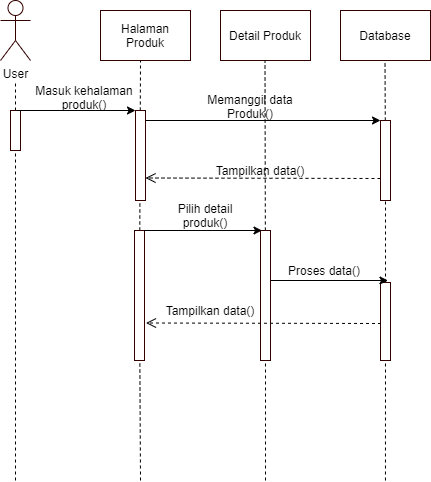

The diagram above was exported from draw.io. Its source (the exported page's mxGraphModel, read from the mxfile embedded in the PNG):
<mxGraphModel dx="1038" dy="523" grid="1" gridSize="10" guides="1" tooltips="1" connect="1" arrows="1" fold="1" page="1" pageScale="1" pageWidth="827" pageHeight="1169" math="0" shadow="0">
  <root>
    <mxCell id="0" />
    <mxCell id="1" parent="0" />
    <mxCell id="ZHUhwsxuq3rnonvQ1H8C-37" value="User" style="shape=umlActor;verticalLabelPosition=bottom;verticalAlign=top;html=1;outlineConnect=0;strokeColor=#330000;" vertex="1" parent="1">
      <mxGeometry x="90" y="40" width="30" height="60" as="geometry" />
    </mxCell>
    <mxCell id="ZHUhwsxuq3rnonvQ1H8C-38" value="" style="endArrow=none;dashed=1;html=1;" edge="1" parent="1" source="ZHUhwsxuq3rnonvQ1H8C-45">
      <mxGeometry width="50" height="50" relative="1" as="geometry">
        <mxPoint x="105" y="471" as="sourcePoint" />
        <mxPoint x="105" y="121" as="targetPoint" />
      </mxGeometry>
    </mxCell>
    <mxCell id="ZHUhwsxuq3rnonvQ1H8C-39" value="Halaman Produk" style="rounded=0;whiteSpace=wrap;html=1;strokeColor=#330000;" vertex="1" parent="1">
      <mxGeometry x="190" y="50" width="90" height="50" as="geometry" />
    </mxCell>
    <mxCell id="ZHUhwsxuq3rnonvQ1H8C-40" value="Detail Produk" style="rounded=0;whiteSpace=wrap;html=1;strokeColor=#330000;" vertex="1" parent="1">
      <mxGeometry x="310" y="50" width="90" height="50" as="geometry" />
    </mxCell>
    <mxCell id="ZHUhwsxuq3rnonvQ1H8C-41" value="Database" style="rounded=0;whiteSpace=wrap;html=1;strokeColor=#330000;" vertex="1" parent="1">
      <mxGeometry x="430" y="50" width="90" height="50" as="geometry" />
    </mxCell>
    <mxCell id="ZHUhwsxuq3rnonvQ1H8C-42" value="" style="endArrow=none;dashed=1;html=1;" edge="1" parent="1" source="ZHUhwsxuq3rnonvQ1H8C-87">
      <mxGeometry width="50" height="50" relative="1" as="geometry">
        <mxPoint x="230" y="520" as="sourcePoint" />
        <mxPoint x="230" y="100" as="targetPoint" />
      </mxGeometry>
    </mxCell>
    <mxCell id="ZHUhwsxuq3rnonvQ1H8C-43" value="" style="endArrow=none;dashed=1;html=1;" edge="1" parent="1" source="ZHUhwsxuq3rnonvQ1H8C-90">
      <mxGeometry width="50" height="50" relative="1" as="geometry">
        <mxPoint x="354.93181818181824" y="480" as="sourcePoint" />
        <mxPoint x="354.5" y="100" as="targetPoint" />
      </mxGeometry>
    </mxCell>
    <mxCell id="ZHUhwsxuq3rnonvQ1H8C-44" value="" style="endArrow=none;dashed=1;html=1;" edge="1" parent="1" source="ZHUhwsxuq3rnonvQ1H8C-81">
      <mxGeometry width="50" height="50" relative="1" as="geometry">
        <mxPoint x="474.9565217391305" y="520" as="sourcePoint" />
        <mxPoint x="474.5" y="100" as="targetPoint" />
      </mxGeometry>
    </mxCell>
    <mxCell id="ZHUhwsxuq3rnonvQ1H8C-45" value="" style="rounded=0;whiteSpace=wrap;html=1;strokeColor=#330000;" vertex="1" parent="1">
      <mxGeometry x="100" y="150" width="10" height="40" as="geometry" />
    </mxCell>
    <mxCell id="ZHUhwsxuq3rnonvQ1H8C-46" value="" style="endArrow=none;dashed=1;html=1;" edge="1" parent="1" target="ZHUhwsxuq3rnonvQ1H8C-45">
      <mxGeometry width="50" height="50" relative="1" as="geometry">
        <mxPoint x="105" y="520" as="sourcePoint" />
        <mxPoint x="105" y="121" as="targetPoint" />
      </mxGeometry>
    </mxCell>
    <mxCell id="ZHUhwsxuq3rnonvQ1H8C-47" value="" style="rounded=0;whiteSpace=wrap;html=1;strokeColor=#330000;" vertex="1" parent="1">
      <mxGeometry x="225" y="150" width="10" height="90" as="geometry" />
    </mxCell>
    <mxCell id="ZHUhwsxuq3rnonvQ1H8C-49" value="" style="endArrow=classic;html=1;exitX=0.75;exitY=0;exitDx=0;exitDy=0;entryX=0;entryY=0;entryDx=0;entryDy=0;" edge="1" parent="1" source="ZHUhwsxuq3rnonvQ1H8C-45" target="ZHUhwsxuq3rnonvQ1H8C-47">
      <mxGeometry width="50" height="50" relative="1" as="geometry">
        <mxPoint x="390" y="250" as="sourcePoint" />
        <mxPoint x="440" y="200" as="targetPoint" />
      </mxGeometry>
    </mxCell>
    <mxCell id="ZHUhwsxuq3rnonvQ1H8C-50" value="Masuk kehalaman&lt;br&gt;produk()" style="text;html=1;strokeColor=none;fillColor=none;align=center;verticalAlign=middle;whiteSpace=wrap;rounded=0;" vertex="1" parent="1">
      <mxGeometry x="124" y="127" width="100" height="20" as="geometry" />
    </mxCell>
    <mxCell id="ZHUhwsxuq3rnonvQ1H8C-81" value="" style="rounded=0;whiteSpace=wrap;html=1;strokeColor=#330000;" vertex="1" parent="1">
      <mxGeometry x="470" y="160" width="10" height="80" as="geometry" />
    </mxCell>
    <mxCell id="ZHUhwsxuq3rnonvQ1H8C-82" value="" style="endArrow=none;dashed=1;html=1;" edge="1" parent="1" source="ZHUhwsxuq3rnonvQ1H8C-101" target="ZHUhwsxuq3rnonvQ1H8C-81">
      <mxGeometry width="50" height="50" relative="1" as="geometry">
        <mxPoint x="474.9565217391305" y="520" as="sourcePoint" />
        <mxPoint x="474.5" y="100" as="targetPoint" />
      </mxGeometry>
    </mxCell>
    <mxCell id="ZHUhwsxuq3rnonvQ1H8C-83" value="" style="endArrow=classic;html=1;exitX=0.75;exitY=0;exitDx=0;exitDy=0;entryX=0;entryY=0;entryDx=0;entryDy=0;" edge="1" parent="1" target="ZHUhwsxuq3rnonvQ1H8C-81">
      <mxGeometry width="50" height="50" relative="1" as="geometry">
        <mxPoint x="235" y="160" as="sourcePoint" />
        <mxPoint x="352.5" y="160.0000000000001" as="targetPoint" />
      </mxGeometry>
    </mxCell>
    <mxCell id="ZHUhwsxuq3rnonvQ1H8C-84" value="Memanggil data Produk()" style="text;html=1;strokeColor=none;fillColor=none;align=center;verticalAlign=middle;whiteSpace=wrap;rounded=0;" vertex="1" parent="1">
      <mxGeometry x="290" y="136" width="100" height="20" as="geometry" />
    </mxCell>
    <mxCell id="ZHUhwsxuq3rnonvQ1H8C-85" value="" style="html=1;verticalAlign=bottom;endArrow=open;dashed=1;endSize=8;entryX=1;entryY=0.75;entryDx=0;entryDy=0;" edge="1" parent="1" target="ZHUhwsxuq3rnonvQ1H8C-47">
      <mxGeometry x="-0.25" y="-50" relative="1" as="geometry">
        <mxPoint x="470" y="218" as="sourcePoint" />
        <mxPoint x="370" y="320" as="targetPoint" />
        <mxPoint as="offset" />
      </mxGeometry>
    </mxCell>
    <mxCell id="ZHUhwsxuq3rnonvQ1H8C-86" value="Tampilkan data()" style="text;html=1;strokeColor=none;fillColor=none;align=center;verticalAlign=middle;whiteSpace=wrap;rounded=0;" vertex="1" parent="1">
      <mxGeometry x="300" y="200" width="100" height="20" as="geometry" />
    </mxCell>
    <mxCell id="ZHUhwsxuq3rnonvQ1H8C-87" value="" style="rounded=0;whiteSpace=wrap;html=1;strokeColor=#330000;" vertex="1" parent="1">
      <mxGeometry x="224" y="270" width="10" height="130" as="geometry" />
    </mxCell>
    <mxCell id="ZHUhwsxuq3rnonvQ1H8C-88" value="" style="endArrow=none;dashed=1;html=1;" edge="1" parent="1" target="ZHUhwsxuq3rnonvQ1H8C-87">
      <mxGeometry width="50" height="50" relative="1" as="geometry">
        <mxPoint x="230" y="520" as="sourcePoint" />
        <mxPoint x="230" y="100" as="targetPoint" />
      </mxGeometry>
    </mxCell>
    <mxCell id="ZHUhwsxuq3rnonvQ1H8C-89" value="" style="endArrow=classic;html=1;exitX=0.75;exitY=0;exitDx=0;exitDy=0;entryX=0;entryY=0;entryDx=0;entryDy=0;" edge="1" parent="1">
      <mxGeometry width="50" height="50" relative="1" as="geometry">
        <mxPoint x="234" y="270" as="sourcePoint" />
        <mxPoint x="351.5" y="270.0000000000001" as="targetPoint" />
      </mxGeometry>
    </mxCell>
    <mxCell id="ZHUhwsxuq3rnonvQ1H8C-90" value="" style="rounded=0;whiteSpace=wrap;html=1;strokeColor=#330000;" vertex="1" parent="1">
      <mxGeometry x="350" y="270" width="10" height="130" as="geometry" />
    </mxCell>
    <mxCell id="ZHUhwsxuq3rnonvQ1H8C-92" value="" style="endArrow=none;dashed=1;html=1;" edge="1" parent="1" target="ZHUhwsxuq3rnonvQ1H8C-90">
      <mxGeometry width="50" height="50" relative="1" as="geometry">
        <mxPoint x="355" y="520" as="sourcePoint" />
        <mxPoint x="354.5" y="100" as="targetPoint" />
      </mxGeometry>
    </mxCell>
    <mxCell id="ZHUhwsxuq3rnonvQ1H8C-95" value="Pilih detail produk()" style="text;html=1;strokeColor=none;fillColor=none;align=center;verticalAlign=middle;whiteSpace=wrap;rounded=0;" vertex="1" parent="1">
      <mxGeometry x="245" y="245" width="100" height="20" as="geometry" />
    </mxCell>
    <mxCell id="ZHUhwsxuq3rnonvQ1H8C-101" value="" style="rounded=0;whiteSpace=wrap;html=1;strokeColor=#330000;" vertex="1" parent="1">
      <mxGeometry x="470" y="322" width="10" height="78" as="geometry" />
    </mxCell>
    <mxCell id="ZHUhwsxuq3rnonvQ1H8C-102" value="" style="endArrow=none;dashed=1;html=1;" edge="1" parent="1" target="ZHUhwsxuq3rnonvQ1H8C-101">
      <mxGeometry width="50" height="50" relative="1" as="geometry">
        <mxPoint x="474.9565217391305" y="520" as="sourcePoint" />
        <mxPoint x="474.99456521739125" y="240" as="targetPoint" />
      </mxGeometry>
    </mxCell>
    <mxCell id="ZHUhwsxuq3rnonvQ1H8C-107" value="" style="endArrow=classic;html=1;exitX=0.75;exitY=0;exitDx=0;exitDy=0;entryX=0;entryY=0;entryDx=0;entryDy=0;" edge="1" parent="1">
      <mxGeometry width="50" height="50" relative="1" as="geometry">
        <mxPoint x="360" y="320" as="sourcePoint" />
        <mxPoint x="477.5" y="320.0000000000001" as="targetPoint" />
      </mxGeometry>
    </mxCell>
    <mxCell id="ZHUhwsxuq3rnonvQ1H8C-108" value="Proses data()" style="text;html=1;strokeColor=none;fillColor=none;align=center;verticalAlign=middle;whiteSpace=wrap;rounded=0;" vertex="1" parent="1">
      <mxGeometry x="364" y="300" width="100" height="20" as="geometry" />
    </mxCell>
    <mxCell id="ZHUhwsxuq3rnonvQ1H8C-110" value="" style="html=1;verticalAlign=bottom;endArrow=open;dashed=1;endSize=8;entryX=1;entryY=0.75;entryDx=0;entryDy=0;" edge="1" parent="1">
      <mxGeometry x="-0.25" y="-50" relative="1" as="geometry">
        <mxPoint x="470.5" y="363" as="sourcePoint" />
        <mxPoint x="235.5" y="362.5" as="targetPoint" />
        <mxPoint as="offset" />
      </mxGeometry>
    </mxCell>
    <mxCell id="ZHUhwsxuq3rnonvQ1H8C-111" value="Tampilkan data()" style="text;html=1;strokeColor=none;fillColor=none;align=center;verticalAlign=middle;whiteSpace=wrap;rounded=0;" vertex="1" parent="1">
      <mxGeometry x="250" y="340" width="100" height="20" as="geometry" />
    </mxCell>
  </root>
</mxGraphModel>